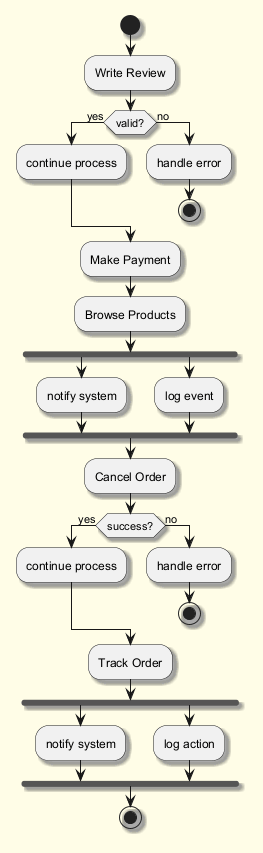

The diagram above was rendered by PlantUML. Its source (embedded in the PNG):
@startuml
skinparam backgroundColor #FFFDE7
skinparam classBackgroundColor #FFF9C4
skinparam classBorderColor #F57F17
skinparam shadowing true
start
:Write Review;
if (valid?) then (yes)
:continue process;
else (no)
:handle error;
stop
endif
:Make Payment;
:Browse Products;
fork
:notify system;
fork again
:log event;
end fork
:Cancel Order;
if (success?) then (yes)
:continue process;
else (no)
:handle error;
stop
endif
:Track Order;
fork
:notify system;
fork again
:log action;
end fork
stop
@enduml